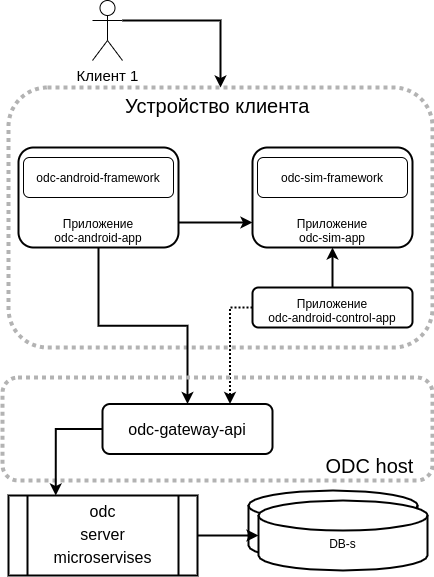

The diagram above was exported from draw.io. Its source (the exported page's mxGraphModel, read from the mxfile embedded in the PNG):
<mxGraphModel dx="1422" dy="789" grid="1" gridSize="10" guides="1" tooltips="1" connect="1" arrows="1" fold="1" page="1" pageScale="1" pageWidth="827" pageHeight="1169" math="0" shadow="0">
  <root>
    <mxCell id="0" />
    <mxCell id="1" parent="0" />
    <mxCell id="vzD-MOK8Qu4RTUejs_iV-50" style="edgeStyle=orthogonalEdgeStyle;rounded=0;orthogonalLoop=1;jettySize=auto;html=1;exitX=1;exitY=0.3333333333333333;exitDx=0;exitDy=0;exitPerimeter=0;entryX=0.5;entryY=0;entryDx=0;entryDy=0;fontColor=#000000;startArrow=none;startFill=0;strokeWidth=2;" edge="1" parent="1" source="vzD-MOK8Qu4RTUejs_iV-1" target="vzD-MOK8Qu4RTUejs_iV-16">
      <mxGeometry relative="1" as="geometry" />
    </mxCell>
    <mxCell id="vzD-MOK8Qu4RTUejs_iV-1" value="&lt;font style=&quot;font-size: 15px&quot;&gt;Клиент 1&lt;/font&gt;" style="shape=umlActor;verticalLabelPosition=bottom;verticalAlign=top;html=1;outlineConnect=0;" vertex="1" parent="1">
      <mxGeometry x="120" y="30" width="30" height="60" as="geometry" />
    </mxCell>
    <mxCell id="vzD-MOK8Qu4RTUejs_iV-16" value="&lt;font style=&quot;font-size: 20px&quot;&gt;Устройство клиента&amp;nbsp;&lt;/font&gt;" style="rounded=1;html=1;labelBackgroundColor=none;fontColor=#000000;verticalAlign=top;whiteSpace=wrap;fillColor=none;dashed=1;strokeWidth=4;dashPattern=1 1;strokeColor=#B3B3B3;" vertex="1" parent="1">
      <mxGeometry x="36" y="117" width="424" height="260" as="geometry" />
    </mxCell>
    <mxCell id="vzD-MOK8Qu4RTUejs_iV-19" style="edgeStyle=orthogonalEdgeStyle;rounded=0;orthogonalLoop=1;jettySize=auto;html=1;exitX=1;exitY=0.75;exitDx=0;exitDy=0;entryX=0;entryY=0.75;entryDx=0;entryDy=0;strokeWidth=2;" edge="1" parent="1" source="vzD-MOK8Qu4RTUejs_iV-20" target="vzD-MOK8Qu4RTUejs_iV-22">
      <mxGeometry relative="1" as="geometry" />
    </mxCell>
    <mxCell id="vzD-MOK8Qu4RTUejs_iV-20" value="Приложение&lt;br&gt;odc-android-app" style="rounded=1;whiteSpace=wrap;html=1;verticalAlign=bottom;strokeWidth=2;" vertex="1" parent="1">
      <mxGeometry x="46" y="177" width="160" height="100" as="geometry" />
    </mxCell>
    <mxCell id="vzD-MOK8Qu4RTUejs_iV-21" value="odc-android-framework" style="rounded=1;whiteSpace=wrap;html=1;" vertex="1" parent="1">
      <mxGeometry x="51" y="187" width="150" height="40" as="geometry" />
    </mxCell>
    <mxCell id="vzD-MOK8Qu4RTUejs_iV-32" style="edgeStyle=orthogonalEdgeStyle;rounded=0;orthogonalLoop=1;jettySize=auto;html=1;exitX=0.5;exitY=1;exitDx=0;exitDy=0;fontColor=#000000;strokeWidth=2;startArrow=classic;startFill=1;endArrow=none;endFill=0;" edge="1" parent="1" source="vzD-MOK8Qu4RTUejs_iV-22" target="vzD-MOK8Qu4RTUejs_iV-30">
      <mxGeometry relative="1" as="geometry" />
    </mxCell>
    <mxCell id="vzD-MOK8Qu4RTUejs_iV-22" value="Приложение&lt;br&gt;odc-sim-app" style="rounded=1;whiteSpace=wrap;html=1;verticalAlign=bottom;strokeWidth=2;" vertex="1" parent="1">
      <mxGeometry x="280" y="177" width="160" height="100" as="geometry" />
    </mxCell>
    <mxCell id="vzD-MOK8Qu4RTUejs_iV-23" value="odc-sim-framework" style="rounded=1;whiteSpace=wrap;html=1;" vertex="1" parent="1">
      <mxGeometry x="285" y="187" width="150" height="40" as="geometry" />
    </mxCell>
    <mxCell id="vzD-MOK8Qu4RTUejs_iV-26" style="edgeStyle=orthogonalEdgeStyle;rounded=0;orthogonalLoop=1;jettySize=auto;html=1;entryX=0.5;entryY=0;entryDx=0;entryDy=0;strokeWidth=2;exitX=0.5;exitY=1;exitDx=0;exitDy=0;" edge="1" parent="1" source="vzD-MOK8Qu4RTUejs_iV-20" target="vzD-MOK8Qu4RTUejs_iV-39">
      <mxGeometry relative="1" as="geometry">
        <mxPoint x="346" y="427" as="sourcePoint" />
        <mxPoint x="126" y="417" as="targetPoint" />
      </mxGeometry>
    </mxCell>
    <mxCell id="vzD-MOK8Qu4RTUejs_iV-57" style="edgeStyle=orthogonalEdgeStyle;rounded=0;orthogonalLoop=1;jettySize=auto;html=1;exitX=0;exitY=0.5;exitDx=0;exitDy=0;entryX=0.75;entryY=0;entryDx=0;entryDy=0;fontColor=#000000;startArrow=none;startFill=0;endArrow=classic;endFill=1;strokeWidth=2;dashed=1;dashPattern=1 1;" edge="1" parent="1" source="vzD-MOK8Qu4RTUejs_iV-30" target="vzD-MOK8Qu4RTUejs_iV-39">
      <mxGeometry relative="1" as="geometry" />
    </mxCell>
    <mxCell id="vzD-MOK8Qu4RTUejs_iV-30" value="Приложение&lt;br&gt;odc-android-control-app" style="rounded=1;whiteSpace=wrap;html=1;verticalAlign=bottom;strokeWidth=2;" vertex="1" parent="1">
      <mxGeometry x="280" y="317" width="160" height="40" as="geometry" />
    </mxCell>
    <mxCell id="vzD-MOK8Qu4RTUejs_iV-36" value="&lt;font style=&quot;font-size: 20px&quot;&gt;ODC host&amp;nbsp; &amp;nbsp;&lt;/font&gt;" style="rounded=1;html=1;labelBackgroundColor=none;fontColor=#000000;verticalAlign=bottom;whiteSpace=wrap;fillColor=none;dashed=1;strokeWidth=4;dashPattern=1 1;strokeColor=#B3B3B3;align=right;" vertex="1" parent="1">
      <mxGeometry x="30" y="407" width="430" height="103" as="geometry" />
    </mxCell>
    <mxCell id="vzD-MOK8Qu4RTUejs_iV-64" style="edgeStyle=orthogonalEdgeStyle;rounded=0;orthogonalLoop=1;jettySize=auto;html=1;exitX=0;exitY=0.5;exitDx=0;exitDy=0;entryX=0.25;entryY=0;entryDx=0;entryDy=0;fontColor=#000000;startArrow=none;startFill=0;endArrow=classic;endFill=1;strokeWidth=2;" edge="1" parent="1" source="vzD-MOK8Qu4RTUejs_iV-39" target="vzD-MOK8Qu4RTUejs_iV-51">
      <mxGeometry relative="1" as="geometry" />
    </mxCell>
    <mxCell id="vzD-MOK8Qu4RTUejs_iV-39" value="&lt;font style=&quot;font-size: 16px&quot;&gt;odc-gateway-api&lt;/font&gt;" style="rounded=1;whiteSpace=wrap;html=1;verticalAlign=middle;strokeWidth=2;" vertex="1" parent="1">
      <mxGeometry x="130" y="433.5" width="170" height="50" as="geometry" />
    </mxCell>
    <mxCell id="vzD-MOK8Qu4RTUejs_iV-51" value="&lt;span style=&quot;font-size: 16px&quot;&gt;odc&lt;/span&gt;&lt;br style=&quot;font-size: 16px&quot;&gt;&lt;span style=&quot;font-size: 16px&quot;&gt;server&lt;/span&gt;&lt;br style=&quot;font-size: 16px&quot;&gt;&lt;span style=&quot;font-size: 16px&quot;&gt;microservises&lt;/span&gt;" style="shape=process;whiteSpace=wrap;html=1;backgroundOutline=1;labelBackgroundColor=none;strokeWidth=2;verticalAlign=top;" vertex="1" parent="1">
      <mxGeometry x="36" y="525" width="189" height="80" as="geometry" />
    </mxCell>
    <mxCell id="vzD-MOK8Qu4RTUejs_iV-53" value="DB-s" style="shape=cylinder3;whiteSpace=wrap;html=1;boundedLbl=1;backgroundOutline=1;size=15;labelBackgroundColor=none;fontColor=#000000;strokeColor=#000000;strokeWidth=2;fillColor=none;verticalAlign=top;" vertex="1" parent="1">
      <mxGeometry x="276" y="520" width="169" height="70" as="geometry" />
    </mxCell>
    <mxCell id="vzD-MOK8Qu4RTUejs_iV-54" value="DB-s" style="shape=cylinder3;whiteSpace=wrap;html=1;boundedLbl=1;backgroundOutline=1;size=15;labelBackgroundColor=none;strokeWidth=2;verticalAlign=top;" vertex="1" parent="1">
      <mxGeometry x="286" y="530" width="169" height="70" as="geometry" />
    </mxCell>
    <mxCell id="vzD-MOK8Qu4RTUejs_iV-61" value="" style="endArrow=classic;html=1;fontColor=#000000;strokeWidth=2;exitX=1;exitY=0.5;exitDx=0;exitDy=0;entryX=0;entryY=0.5;entryDx=0;entryDy=0;entryPerimeter=0;" edge="1" parent="1" source="vzD-MOK8Qu4RTUejs_iV-51" target="vzD-MOK8Qu4RTUejs_iV-54">
      <mxGeometry width="50" height="50" relative="1" as="geometry">
        <mxPoint x="385" y="505" as="sourcePoint" />
        <mxPoint x="435" y="455" as="targetPoint" />
      </mxGeometry>
    </mxCell>
  </root>
</mxGraphModel>